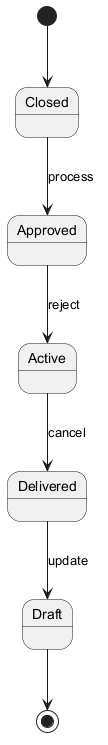

The diagram above was rendered by PlantUML. Its source (embedded in the PNG):
@startuml

[*] --> Closed
Closed --> Approved : process
Approved --> Active : reject
Active --> Delivered : cancel
Delivered --> Draft : update
Draft --> [*]
@enduml